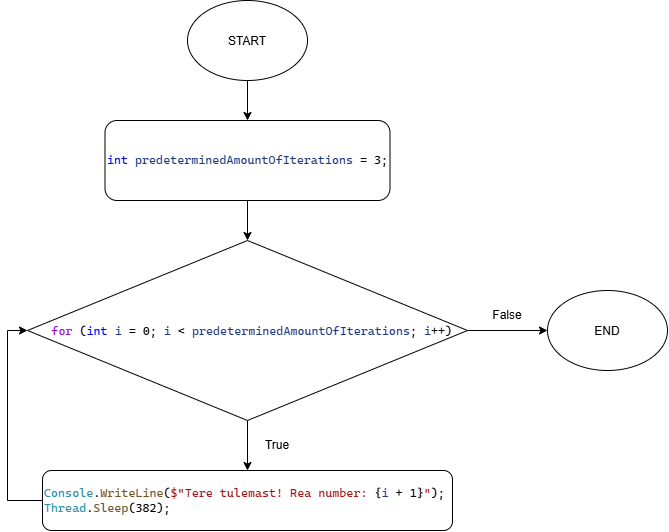

The diagram above was exported from draw.io. Its source (the exported page's mxGraphModel, read from the mxfile embedded in the PNG):
<mxGraphModel dx="743" dy="1109" grid="1" gridSize="10" guides="1" tooltips="1" connect="1" arrows="1" fold="1" page="1" pageScale="1" pageWidth="850" pageHeight="1100" math="0" shadow="0">
  <root>
    <mxCell id="0" />
    <mxCell id="1" parent="0" />
    <mxCell id="6FBJWo8w6sqAdMJxvOUd-5" edge="1" parent="1" source="6FBJWo8w6sqAdMJxvOUd-1" style="edgeStyle=orthogonalEdgeStyle;rounded=0;orthogonalLoop=1;jettySize=auto;html=1;defaultLabelBackgroundColor=page;labelPadding=0 4;" target="6FBJWo8w6sqAdMJxvOUd-4" value="">
      <mxGeometry relative="1" as="geometry" />
    </mxCell>
    <mxCell id="6FBJWo8w6sqAdMJxvOUd-1" parent="1" style="ellipse;whiteSpace=wrap;html=1;shapeInside=1;" value="START" vertex="1">
      <mxGeometry height="80" width="120" x="280" y="80" as="geometry" />
    </mxCell>
    <mxCell id="6FBJWo8w6sqAdMJxvOUd-2" parent="1" style="ellipse;whiteSpace=wrap;html=1;shapeInside=1;" value="END" vertex="1">
      <mxGeometry height="80" width="120" x="640" y="370" as="geometry" />
    </mxCell>
    <mxCell id="6FBJWo8w6sqAdMJxvOUd-7" edge="1" parent="1" source="6FBJWo8w6sqAdMJxvOUd-4" style="edgeStyle=orthogonalEdgeStyle;rounded=0;orthogonalLoop=1;jettySize=auto;html=1;defaultLabelBackgroundColor=page;labelPadding=0 4;" target="6FBJWo8w6sqAdMJxvOUd-6" value="">
      <mxGeometry relative="1" as="geometry" />
    </mxCell>
    <mxCell id="6FBJWo8w6sqAdMJxvOUd-4" parent="1" style="rounded=1;whiteSpace=wrap;html=1;roundedPerimeter=1;" value="&lt;pre style=&quot;text-align: left; font-family: &amp;quot;Cascadia Mono&amp;quot;; font-size: 9pt;&quot;&gt;&lt;span style=&quot;color: rgb(0, 0, 255);&quot;&gt;int&lt;/span&gt; &lt;span style=&quot;color: rgb(31, 55, 127);&quot;&gt;predeterminedAmountOfIterations&lt;/span&gt; = 3;&lt;/pre&gt;" vertex="1">
      <mxGeometry height="80" width="285" x="197.5" y="200" as="geometry" />
    </mxCell>
    <mxCell id="6FBJWo8w6sqAdMJxvOUd-8" edge="1" parent="1" source="6FBJWo8w6sqAdMJxvOUd-6" style="edgeStyle=orthogonalEdgeStyle;rounded=0;orthogonalLoop=1;jettySize=auto;html=1;defaultLabelBackgroundColor=page;labelPadding=0 4;" target="6FBJWo8w6sqAdMJxvOUd-2" value="">
      <mxGeometry relative="1" as="geometry" />
    </mxCell>
    <mxCell id="6FBJWo8w6sqAdMJxvOUd-10" edge="1" parent="1" source="6FBJWo8w6sqAdMJxvOUd-6" style="edgeStyle=orthogonalEdgeStyle;rounded=0;orthogonalLoop=1;jettySize=auto;html=1;defaultLabelBackgroundColor=page;labelPadding=0 4;" target="6FBJWo8w6sqAdMJxvOUd-9" value="">
      <mxGeometry relative="1" as="geometry" />
    </mxCell>
    <mxCell id="6FBJWo8w6sqAdMJxvOUd-6" parent="1" style="rhombus;whiteSpace=wrap;html=1;shapeInside=1;" value="&lt;pre style=&quot;font-family: &amp;quot;Cascadia Mono&amp;quot;; font-size: 9pt;&quot;&gt;&lt;span style=&quot;color: rgb(143, 8, 196);&quot;&gt;for&lt;/span&gt; (&lt;span style=&quot;color: rgb(0, 0, 255);&quot;&gt;int&lt;/span&gt; &lt;span style=&quot;color: rgb(31, 55, 127);&quot;&gt;i&lt;/span&gt; = 0; &lt;span style=&quot;color: rgb(31, 55, 127);&quot;&gt;i&lt;/span&gt; &amp;lt; &lt;span style=&quot;color: rgb(31, 55, 127);&quot;&gt;predeterminedAmountOfIterations&lt;/span&gt;; &lt;span style=&quot;color: rgb(31, 55, 127);&quot;&gt;i&lt;/span&gt;++)&lt;/pre&gt;" vertex="1">
      <mxGeometry height="180" width="440" x="120" y="320" as="geometry" />
    </mxCell>
    <mxCell id="6FBJWo8w6sqAdMJxvOUd-12" edge="1" parent="1" source="6FBJWo8w6sqAdMJxvOUd-9" style="edgeStyle=orthogonalEdgeStyle;rounded=0;orthogonalLoop=1;jettySize=auto;html=1;entryX=0;entryY=0.5;entryDx=0;entryDy=0;defaultLabelBackgroundColor=page;labelPadding=0 4;exitX=0;exitY=0.5;exitDx=0;exitDy=0;" target="6FBJWo8w6sqAdMJxvOUd-6">
      <mxGeometry relative="1" as="geometry" />
    </mxCell>
    <mxCell id="6FBJWo8w6sqAdMJxvOUd-9" parent="1" style="rounded=1;whiteSpace=wrap;html=1;roundedPerimeter=1;align=left;" value="&lt;pre style=&quot;font-family: &amp;quot;Cascadia Mono&amp;quot;; font-size: 9pt;&quot;&gt;&lt;span style=&quot;color: rgb(43, 145, 175);&quot;&gt;Console&lt;/span&gt;.&lt;span style=&quot;color: rgb(116, 83, 31);&quot;&gt;WriteLine&lt;/span&gt;(&lt;span style=&quot;color: rgb(163, 21, 21);&quot;&gt;$&quot;Tere tulemast! Rea number: &lt;/span&gt;{&lt;span style=&quot;color: rgb(31, 55, 127);&quot;&gt;i&lt;/span&gt; + 1}&lt;span style=&quot;color: rgb(163, 21, 21);&quot;&gt;&quot;&lt;/span&gt;);&lt;br&gt;&lt;span style=&quot;color: rgb(43, 145, 175);&quot;&gt;Thread&lt;/span&gt;.&lt;span style=&quot;color: rgb(116, 83, 31);&quot;&gt;Sleep&lt;/span&gt;(382);&lt;/pre&gt;" vertex="1">
      <mxGeometry height="60" width="410" x="135" y="550" as="geometry" />
    </mxCell>
    <mxCell id="6FBJWo8w6sqAdMJxvOUd-13" parent="1" style="text;html=1;whiteSpace=wrap;strokeColor=none;fillColor=none;align=center;verticalAlign=middle;rounded=0;" value="True" vertex="1">
      <mxGeometry height="30" width="60" x="340" y="510" as="geometry" />
    </mxCell>
    <mxCell id="6FBJWo8w6sqAdMJxvOUd-14" parent="1" style="text;html=1;whiteSpace=wrap;strokeColor=none;fillColor=none;align=center;verticalAlign=middle;rounded=0;" value="False" vertex="1">
      <mxGeometry height="30" width="60" x="570" y="380" as="geometry" />
    </mxCell>
  </root>
</mxGraphModel>